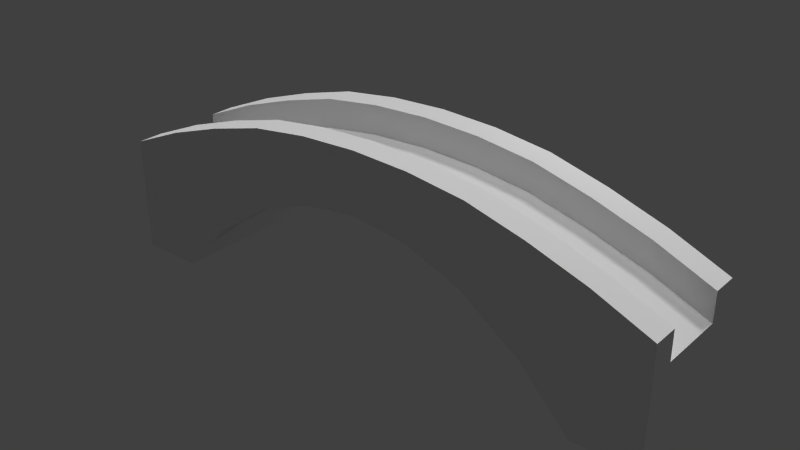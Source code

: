 # Source: footbridge_001.blend  (saved by Blender 2.71.0; exported with 4.5.12 LTS)
import bpy
from mathutils import Matrix  # noqa: F401  (used for matrix-valued properties, if any)

bpy.ops.wm.read_factory_settings(use_empty=True)
scene = bpy.context.scene
scene.name = 'Scene'

# ---- collections
col_collection_1 = bpy.data.collections.new('Collection 1'); scene.collection.children.link(col_collection_1)

# ---- materials (node trees are filled in below, after node groups)
mat_material_001 = bpy.data.materials.new('Material.001')
mat_material_001.alpha_threshold = 0.0
mat_material_001.use_transparent_shadow = False
mat_material_001.roughness = 0.5
mat_material_001.specular_intensity = 0.0
mat_material_001.line_color = (0.0, 0.0, 0.0, 1.0)

# ---- material node trees

# ---- world
world_world = bpy.data.worlds.new('World'); scene.world = world_world
world_world.color = (0.05088, 0.05088, 0.05088)
world_world.use_sun_shadow = False
world_world.sun_shadow_jitter_overblur = 0.0
world_world.cycles.sampling_method = 'MANUAL'
world_world.cycles.sample_map_resolution = 256

# ---- lights
light_hemi = bpy.data.lights.new('Hemi', 'SUN')
light_hemi.transmission_factor = 0.0
light_hemi.angle = 0.1993
light_hemi.energy = 1.0
light_hemi.shadow_buffer_clip_start = 0.5
light_hemi.shadow_soft_size = 0.1
light_hemi.shadow_cascade_max_distance = 1000.0
light_hemi.cycles.use_multiple_importance_sampling = False
light_point = bpy.data.lights.new('Point', 'POINT')
light_point.transmission_factor = 0.0
light_point.energy = 100.0
light_point.shadow_buffer_clip_start = 0.5
light_point.shadow_soft_size = 0.1
light_point.shadow_maximum_resolution = 0.006
light_point.use_absolute_resolution = True
light_point.cycles.use_multiple_importance_sampling = False
light_sun = bpy.data.lights.new('Sun', 'SUN')
light_sun.transmission_factor = 0.0
light_sun.angle = 0.1993
light_sun.energy = 1.0
light_sun.shadow_buffer_clip_start = 0.5
light_sun.shadow_soft_size = 0.1
light_sun.shadow_cascade_max_distance = 1000.0
light_sun.cycles.use_multiple_importance_sampling = False

# ---- meshes
me_cube_001 = bpy.data.meshes.new('Cube.001')
me_cube_001.from_pydata([(-4.716, -1.0, -0.2573), (-4.716, 1.0, -0.2573), (4.716, 1.0, -0.2573), (4.716, -1.0, -0.2573), (-4.716, -0.569, 1.185), (-4.716, 0.569, 1.185), (4.716, 0.569, 1.185), (4.716, -0.569, 1.185), (-4.716, -1.0, 1.662), (-4.716, 1.0, 1.662), (4.716, 1.0, 1.662), (4.716, -1.0, 1.662), (-4.716, -0.569, 1.662), (-4.716, 0.569, 1.662), (4.716, 0.569, 1.662), (4.716, -0.569, 1.662), (-3.656, 1.0, -0.2573), (-2.85, 1.0, 0.6147), (-1.828, 1.0, 1.326), (-0.9139, 1.0, 1.681), (1.61e-07, 1.0, 1.8), (0.9139, 1.0, 1.681), (1.828, 1.0, 1.326), (2.85, 1.0, 0.6147), (3.656, 1.0, -0.2573), (3.656, -1.0, -0.2573), (2.85, -1.0, 0.6147), (1.828, -1.0, 1.326), (0.9139, -1.0, 1.681), (1.61e-07, -1.0, 1.8), (-0.9139, -1.0, 1.681), (-1.828, -1.0, 1.326), (-2.85, -1.0, 0.6147), (-3.656, -1.0, -0.2573), (3.773, -0.569, 1.585), (2.83, -0.569, 1.901), (1.887, -0.569, 2.154), (0.9433, -0.569, 2.28), (1.631e-07, -0.569, 2.322), (-0.9433, -0.569, 2.28), (-1.887, -0.569, 2.154), (-2.83, -0.569, 1.901), (-3.773, -0.569, 1.585), (3.773, 0.569, 1.585), (2.83, 0.569, 1.901), (1.887, 0.569, 2.154), (0.9433, 0.569, 2.28), (1.631e-07, 0.569, 2.322), (-0.9433, 0.569, 2.28), (-1.887, 0.569, 2.154), (-2.83, 0.569, 1.901), (-3.773, 0.569, 1.585), (-3.773, 1.0, 2.062), (-2.83, 1.0, 2.378), (-1.887, 1.0, 2.631), (-0.9433, 1.0, 2.757), (1.631e-07, 1.0, 2.799), (0.9433, 1.0, 2.757), (1.887, 1.0, 2.631), (2.83, 1.0, 2.378), (3.773, 1.0, 2.062), (3.773, -1.0, 2.062), (2.83, -1.0, 2.378), (1.887, -1.0, 2.631), (0.9433, -1.0, 2.757), (1.631e-07, -1.0, 2.799), (-0.9433, -1.0, 2.757), (-1.887, -1.0, 2.631), (-2.83, -1.0, 2.378), (-3.773, -1.0, 2.062), (3.773, -0.569, 2.062), (2.83, -0.569, 2.378), (1.887, -0.569, 2.631), (0.9433, -0.569, 2.757), (1.631e-07, -0.569, 2.799), (-0.9433, -0.569, 2.757), (-1.887, -0.569, 2.631), (-2.83, -0.569, 2.378), (-3.773, -0.569, 2.062), (3.773, 0.569, 2.062), (2.83, 0.569, 2.378), (1.887, 0.569, 2.631), (0.9433, 0.569, 2.757), (1.631e-07, 0.569, 2.799), (-0.9433, 0.569, 2.757), (-1.887, 0.569, 2.631), (-2.83, 0.569, 2.378), (-3.773, 0.569, 2.062), (-3.656, 1.0, -0.2573), (-2.85, 1.0, 0.6147), (-1.828, 1.0, 1.326), (-0.9139, 1.0, 1.681), (1.61e-07, 1.0, 1.8), (0.9139, 1.0, 1.681), (1.828, 1.0, 1.326), (2.85, 1.0, 0.6147), (3.656, 1.0, -0.2573), (3.656, -1.0, -0.2573), (2.85, -1.0, 0.6147), (1.828, -1.0, 1.326), (0.9139, -1.0, 1.681), (1.61e-07, -1.0, 1.8), (-0.9139, -1.0, 1.681), (-1.828, -1.0, 1.326), (-2.85, -1.0, 0.6147), (-3.656, -1.0, -0.2573), (-4.716, -1.0, 1.662), (-4.716, 1.0, 1.662), (4.716, 1.0, 1.662), (4.716, -1.0, 1.662), (-4.716, -0.569, 1.662), (-4.716, 0.569, 1.662), (4.716, 0.569, 1.662), (4.716, -0.569, 1.662), (-3.773, 1.0, 2.062), (-2.83, 1.0, 2.378), (-1.887, 1.0, 2.631), (-0.9433, 1.0, 2.757), (1.631e-07, 1.0, 2.799), (0.9433, 1.0, 2.757), (1.887, 1.0, 2.631), (2.83, 1.0, 2.378), (3.773, 1.0, 2.062), (3.773, -1.0, 2.062), (2.83, -1.0, 2.378), (1.887, -1.0, 2.631), (0.9433, -1.0, 2.757), (1.631e-07, -1.0, 2.799), (-0.9433, -1.0, 2.757), (-1.887, -1.0, 2.631), (-2.83, -1.0, 2.378), (-3.773, -1.0, 2.062), (3.773, -0.569, 2.062), (2.83, -0.569, 2.378), (1.887, -0.569, 2.631), (0.9433, -0.569, 2.757), (1.631e-07, -0.569, 2.799), (-0.9433, -0.569, 2.757), (-1.887, -0.569, 2.631), (-2.83, -0.569, 2.378), (-3.773, -0.569, 2.062), (3.773, 0.569, 2.062), (2.83, 0.569, 2.378), (1.887, 0.569, 2.631), (0.9433, 0.569, 2.757), (1.631e-07, 0.569, 2.799), (-0.9433, 0.569, 2.757), (-1.887, 0.569, 2.631), (-2.83, 0.569, 2.378), (-3.773, 0.569, 2.062), (-4.716, -0.569, 1.185), (-4.716, 0.569, 1.185), (4.716, 0.569, 1.185), (4.716, -0.569, 1.185), (3.773, -0.569, 1.585), (2.83, -0.569, 1.901), (1.887, -0.569, 2.154), (0.9433, -0.569, 2.28), (1.631e-07, -0.569, 2.322), (-0.9433, -0.569, 2.28), (-1.887, -0.569, 2.154), (-2.83, -0.569, 1.901), (-3.773, -0.569, 1.585), (3.773, 0.569, 1.585), (2.83, 0.569, 1.901), (1.887, 0.569, 2.154), (0.9433, 0.569, 2.28), (1.631e-07, 0.569, 2.322), (-0.9433, 0.569, 2.28), (-1.887, 0.569, 2.154), (-2.83, 0.569, 1.901), (-3.773, 0.569, 1.585)], [], [(42, 4, 12, 78), (43, 6, 14, 79), (0, 1, 16, 33), (145, 118, 117, 146), (25, 3, 11, 61), (144, 119, 118, 145), (16, 1, 9, 52), (143, 120, 119, 144), (7, 34, 70, 15), (34, 35, 71, 70), (35, 36, 72, 71), (36, 37, 73, 72), (37, 38, 74, 73), (38, 39, 75, 74), (39, 40, 76, 75), (40, 41, 77, 76), (41, 42, 78, 77), (2, 3, 25, 24), (142, 121, 120, 143), (141, 122, 121, 142), (112, 108, 122, 141), (131, 140, 110, 106), (149, 114, 107, 111), (5, 51, 87, 13), (51, 50, 86, 87), (50, 49, 85, 86), (49, 48, 84, 85), (48, 47, 83, 84), (47, 46, 82, 83), (46, 45, 81, 82), (45, 44, 80, 81), (44, 43, 79, 80), (161, 170, 171, 162), (160, 169, 170, 161), (159, 168, 169, 160), (158, 167, 168, 159), (157, 166, 167, 158), (156, 165, 166, 157), (155, 164, 165, 156), (154, 163, 164, 155), (153, 152, 163, 154), (162, 171, 151, 150), (0, 33, 69, 8), (33, 32, 68, 69), (32, 31, 67, 68), (31, 30, 66, 67), (30, 29, 65, 66), (29, 28, 64, 65), (28, 27, 63, 64), (27, 26, 62, 63), (26, 25, 61, 62), (2, 24, 60, 10), (24, 23, 59, 60), (23, 22, 58, 59), (22, 21, 57, 58), (21, 20, 56, 57), (20, 19, 55, 56), (19, 18, 54, 55), (18, 17, 53, 54), (17, 16, 52, 53), (9, 5, 13), (12, 4, 8), (8, 4, 0), (9, 1, 5), (5, 1, 4), (1, 0, 4), (14, 6, 10), (11, 7, 15), (10, 6, 2), (11, 3, 7), (3, 2, 7), (7, 2, 6), (89, 104, 105, 88), (103, 104, 89, 90), (103, 90, 91, 102), (96, 97, 98, 95), (95, 98, 99, 94), (94, 99, 100, 93), (93, 100, 101, 92), (92, 101, 102, 91), (146, 117, 116, 147), (147, 116, 115, 148), (148, 115, 114, 149), (109, 113, 132, 123), (123, 132, 133, 124), (124, 133, 134, 125), (125, 134, 135, 126), (126, 135, 136, 127), (127, 136, 137, 128), (128, 137, 138, 129), (129, 138, 139, 130), (130, 139, 140, 131)])
me_cube_001.polygons.foreach_set('use_smooth', [0, 0, 0, 1, 0, 1, 0, 1, 0, 0, 0, 0, 0, 0, 0, 0, 0, 0, 1, 1, 1, 1, 1, 0, 0, 0, 0, 0, 0, 0, 0, 0, 1, 1, 1, 1, 1, 1, 1, 1, 1, 1, 0, 0, 0, 0, 0, 0, 0, 0, 0, 0, 0, 0, 0, 0, 0, 0, 0, 0, 0, 0, 0, 0, 0, 0, 0, 0, 0, 0, 0, 0, 1, 1, 1, 1, 1, 1, 1, 1, 1, 1, 1, 1, 1, 1, 1, 1, 1, 1, 1, 1])
_uv = me_cube_001.uv_layers.new(name='UVMap')
_uv.uv.foreach_set('vector', [0.1593, 0.5034, 0.07456, 0.4674, 0.07456, 0.5102, 0.1593, 0.5462, 0.8374, 0.5034, 0.9222, 0.4674, 0.9222, 0.5102, 0.8374, 0.5462, 0.03157, 0.06318, 0.03157, 0.2571, 0.1344, 0.2571, 0.1344, 0.06318, 0.4984, 0.6124, 0.4984, 0.6124, 0.4136, 0.6086, 0.4136, 0.6086, 0.8269, 0.3378, 0.9222, 0.3378, 0.9222, 0.5102, 0.8374, 0.5462, 0.5831, 0.6086, 0.5831, 0.6086, 0.4984, 0.6124, 0.4984, 0.6124, 0.1699, 0.3378, 0.07456, 0.3378, 0.07456, 0.5102, 0.1593, 0.5462, 0.6679, 0.5973, 0.6679, 0.5973, 0.5831, 0.6086, 0.5831, 0.6086, 0.9222, 0.4674, 0.8374, 0.5034, 0.8374, 0.5462, 0.9222, 0.5102, 0.8374, 0.5034, 0.7527, 0.5317, 0.7527, 0.5746, 0.8374, 0.5462, 0.7527, 0.5317, 0.6679, 0.5545, 0.6679, 0.5973, 0.7527, 0.5746, 0.6679, 0.5545, 0.5831, 0.5658, 0.5831, 0.6086, 0.6679, 0.5973, 0.5831, 0.5658, 0.4984, 0.5696, 0.4984, 0.6124, 0.5831, 0.6086, 0.4984, 0.5696, 0.4136, 0.5658, 0.4136, 0.6086, 0.4984, 0.6124, 0.4136, 0.5658, 0.3288, 0.5545, 0.3288, 0.5973, 0.4136, 0.6086, 0.3288, 0.5545, 0.2441, 0.5317, 0.2441, 0.5746, 0.3288, 0.5973, 0.2441, 0.5317, 0.1593, 0.5034, 0.1593, 0.5462, 0.2441, 0.5746, 0.9496, 0.2571, 0.9496, 0.06318, 0.8468, 0.06318, 0.8468, 0.2571, 0.7527, 0.5746, 0.7527, 0.5746, 0.6679, 0.5973, 0.6679, 0.5973, 0.8374, 0.5462, 0.8374, 0.5462, 0.7527, 0.5746, 0.7527, 0.5746, 0.9222, 0.5102, 0.9222, 0.5102, 0.8374, 0.5462, 0.8374, 0.5462, 0.1593, 0.5462, 0.1593, 0.5462, 0.07456, 0.5102, 0.07456, 0.5102, 0.1593, 0.5462, 0.1593, 0.5462, 0.07456, 0.5102, 0.07456, 0.5102, 0.07456, 0.4674, 0.1593, 0.5034, 0.1593, 0.5462, 0.07456, 0.5102, 0.1593, 0.5034, 0.2441, 0.5317, 0.2441, 0.5746, 0.1593, 0.5462, 0.2441, 0.5317, 0.3288, 0.5545, 0.3288, 0.5973, 0.2441, 0.5746, 0.3288, 0.5545, 0.4136, 0.5658, 0.4136, 0.6086, 0.3288, 0.5973, 0.4136, 0.5658, 0.4984, 0.5696, 0.4984, 0.6124, 0.4136, 0.6086, 0.4984, 0.5696, 0.5831, 0.5658, 0.5831, 0.6086, 0.4984, 0.6124, 0.5831, 0.5658, 0.6679, 0.5545, 0.6679, 0.5973, 0.5831, 0.6086, 0.6679, 0.5545, 0.7527, 0.5317, 0.7527, 0.5746, 0.6679, 0.5973, 0.7527, 0.5317, 0.8374, 0.5034, 0.8374, 0.5462, 0.7527, 0.5746, 0.2437, 0.8754, 0.2437, 0.9792, 0.1576, 0.9792, 0.1576, 0.8754, 0.3297, 0.8754, 0.3297, 0.9792, 0.2437, 0.9792, 0.2437, 0.8754, 0.4158, 0.8754, 0.4158, 0.9792, 0.3297, 0.9792, 0.3297, 0.8754, 0.5018, 0.8754, 0.5018, 0.9792, 0.4158, 0.9792, 0.4158, 0.8754, 0.5879, 0.8754, 0.5879, 0.9792, 0.5018, 0.9792, 0.5018, 0.8754, 0.6739, 0.8754, 0.6739, 0.9792, 0.5879, 0.9792, 0.5879, 0.8754, 0.76, 0.8754, 0.76, 0.9792, 0.6739, 0.9792, 0.6739, 0.8754, 0.846, 0.8754, 0.846, 0.9792, 0.76, 0.9792, 0.76, 0.8754, 0.9321, 0.8754, 0.9321, 0.9792, 0.846, 0.9792, 0.846, 0.8754, 0.1576, 0.8754, 0.1576, 0.9792, 0.0716, 0.9792, 0.0716, 0.8754, 0.07456, 0.3378, 0.1699, 0.3378, 0.1593, 0.5462, 0.07456, 0.5102, 0.1699, 0.3378, 0.2422, 0.4161, 0.2441, 0.5746, 0.1593, 0.5462, 0.2422, 0.4161, 0.3341, 0.48, 0.3288, 0.5973, 0.2441, 0.5746, 0.3341, 0.48, 0.4163, 0.512, 0.4136, 0.6086, 0.3288, 0.5973, 0.4163, 0.512, 0.4984, 0.5226, 0.4984, 0.6124, 0.4136, 0.6086, 0.4984, 0.5226, 0.5805, 0.512, 0.5831, 0.6086, 0.4984, 0.6124, 0.5805, 0.512, 0.6626, 0.48, 0.6679, 0.5973, 0.5831, 0.6086, 0.6626, 0.48, 0.7545, 0.4161, 0.7527, 0.5746, 0.6679, 0.5973, 0.7545, 0.4161, 0.8269, 0.3378, 0.8374, 0.5462, 0.7527, 0.5746, 0.9222, 0.3378, 0.8269, 0.3378, 0.8374, 0.5462, 0.9222, 0.5102, 0.8269, 0.3378, 0.7545, 0.4161, 0.7527, 0.5746, 0.8374, 0.5462, 0.7545, 0.4161, 0.6626, 0.48, 0.6679, 0.5973, 0.7527, 0.5746, 0.6626, 0.48, 0.5805, 0.512, 0.5831, 0.6086, 0.6679, 0.5973, 0.5805, 0.512, 0.4984, 0.5226, 0.4984, 0.6124, 0.5831, 0.6086, 0.4984, 0.5226, 0.4163, 0.512, 0.4136, 0.6086, 0.4984, 0.6124, 0.4163, 0.512, 0.3341, 0.48, 0.3288, 0.5973, 0.4136, 0.6086, 0.3341, 0.48, 0.2422, 0.4161, 0.2441, 0.5746, 0.3288, 0.5973, 0.2422, 0.4161, 0.1699, 0.3378, 0.1593, 0.5462, 0.2441, 0.5746, 0.603, 0.347, 0.5589, 0.2983, 0.5589, 0.347, 0.4425, 0.347, 0.4425, 0.2983, 0.3985, 0.347, 0.3985, 0.347, 0.4425, 0.2983, 0.3985, 0.1508, 0.603, 0.347, 0.603, 0.1508, 0.5589, 0.2983, 0.5589, 0.2983, 0.603, 0.1508, 0.4425, 0.2983, 0.603, 0.1508, 0.3985, 0.1508, 0.4425, 0.2983, 0.5589, 0.347, 0.5589, 0.2983, 0.603, 0.347, 0.3985, 0.347, 0.4425, 0.2983, 0.4425, 0.347, 0.603, 0.347, 0.5589, 0.2983, 0.603, 0.1508, 0.3985, 0.347, 0.3985, 0.1508, 0.4425, 0.2983, 0.3985, 0.1508, 0.603, 0.1508, 0.4425, 0.2983, 0.4425, 0.2983, 0.603, 0.1508, 0.5589, 0.2983, 0.2015, 0.8499, 0.2015, 0.6398, 0.1169, 0.6398, 0.1169, 0.8499, 0.3089, 0.6398, 0.2015, 0.6398, 0.2015, 0.8499, 0.3089, 0.8499, 0.3089, 0.6398, 0.3089, 0.8499, 0.4048, 0.8499, 0.4048, 0.6398, 0.8847, 0.8499, 0.8847, 0.6398, 0.8001, 0.6398, 0.8001, 0.8499, 0.8001, 0.8499, 0.8001, 0.6398, 0.6927, 0.6398, 0.6927, 0.8499, 0.6927, 0.8499, 0.6927, 0.6398, 0.5968, 0.6398, 0.5968, 0.8499, 0.5968, 0.8499, 0.5968, 0.6398, 0.5008, 0.6398, 0.5008, 0.8499, 0.5008, 0.8499, 0.5008, 0.6398, 0.4048, 0.6398, 0.4048, 0.8499, 0.4136, 0.6086, 0.4136, 0.6086, 0.3288, 0.5973, 0.3288, 0.5973, 0.3288, 0.5973, 0.3288, 0.5973, 0.2441, 0.5746, 0.2441, 0.5746, 0.2441, 0.5746, 0.2441, 0.5746, 0.1593, 0.5462, 0.1593, 0.5462, 0.9222, 0.5102, 0.9222, 0.5102, 0.8374, 0.5462, 0.8374, 0.5462, 0.8374, 0.5462, 0.8374, 0.5462, 0.7527, 0.5746, 0.7527, 0.5746, 0.7527, 0.5746, 0.7527, 0.5746, 0.6679, 0.5973, 0.6679, 0.5973, 0.6679, 0.5973, 0.6679, 0.5973, 0.5831, 0.6086, 0.5831, 0.6086, 0.5831, 0.6086, 0.5831, 0.6086, 0.4984, 0.6124, 0.4984, 0.6124, 0.4984, 0.6124, 0.4984, 0.6124, 0.4136, 0.6086, 0.4136, 0.6086, 0.4136, 0.6086, 0.4136, 0.6086, 0.3288, 0.5973, 0.3288, 0.5973, 0.3288, 0.5973, 0.3288, 0.5973, 0.2441, 0.5746, 0.2441, 0.5746, 0.2441, 0.5746, 0.2441, 0.5746, 0.1593, 0.5462, 0.1593, 0.5462])
me_cube_001.materials.append(mat_material_001)
me_cube_001.use_remesh_preserve_volume = False
me_cube_001.use_remesh_preserve_attributes = False
me_cube_001.use_mirror_vertex_groups = False
me_cube_001.update()

# ---- objects
ob_hemi = bpy.data.objects.new('Hemi', light_hemi)
ob_point = bpy.data.objects.new('Point', light_point)
ob_sun = bpy.data.objects.new('Sun', light_sun)
ob_cube = bpy.data.objects.new('Cube', me_cube_001)

# ---- transforms, parenting, visibility, modifiers, constraints
ob_hemi.location = (2.482, 7.986, 5.521)
ob_hemi.rotation_euler = (-0.5191, -0.0, 0.0)
ob_hemi.lineart.crease_threshold = 0.0
ob_point.location = (2.482, 3.537, 3.489)
ob_point.lineart.crease_threshold = 0.0
ob_sun.location = (0.0, -2.824, 5.846)
ob_sun.lineart.crease_threshold = 0.0
ob_cube.location = (0.0, 0.0, 0.0)
ob_cube.lineart.crease_threshold = 0.0

# ---- collection membership
col_collection_1.objects.link(ob_hemi)
col_collection_1.objects.link(ob_point)
col_collection_1.objects.link(ob_sun)
col_collection_1.objects.link(ob_cube)

# ---- scene / render settings (as saved in the file)
scene.frame_start = 1; scene.frame_end = 250; scene.frame_set(1)
scene.render.engine = 'BLENDER_EEVEE_NEXT'
scene.render.resolution_percentage = 50
scene.render.dither_intensity = 0.0
scene.cycles.use_denoising = False
scene.cycles.samples = 10
scene.cycles.sampling_pattern = 'TABULATED_SOBOL'
scene.cycles.light_sampling_threshold = 0.0
scene.cycles.use_adaptive_sampling = False
scene.cycles.use_light_tree = False
scene.cycles.blur_glossy = 0.0
scene.cycles.volume_bounces = 1
scene.cycles.pixel_filter_type = 'GAUSSIAN'
scene.cycles.sample_clamp_indirect = 0.0
scene.view_settings.view_transform = 'Standard'
bpy.context.view_layer.update()

# ---- added for rendering (the .blend has no active camera): camera
cam_auto = bpy.data.cameras.new('AutoCamera')
cam_auto.lens = 50.0
cam_auto.sensor_width = 36.0
cam_auto.clip_end = 1000.0
ob_auto_camera = bpy.data.objects.new('AutoCamera', cam_auto)
scene.collection.objects.link(ob_auto_camera)
ob_auto_camera.location = (9.35866, -11.2304, 8.7578)
ob_auto_camera.rotation_euler = (1.09748, -7.21219e-08, 0.694738)
scene.camera = ob_auto_camera
bpy.context.view_layer.update()
